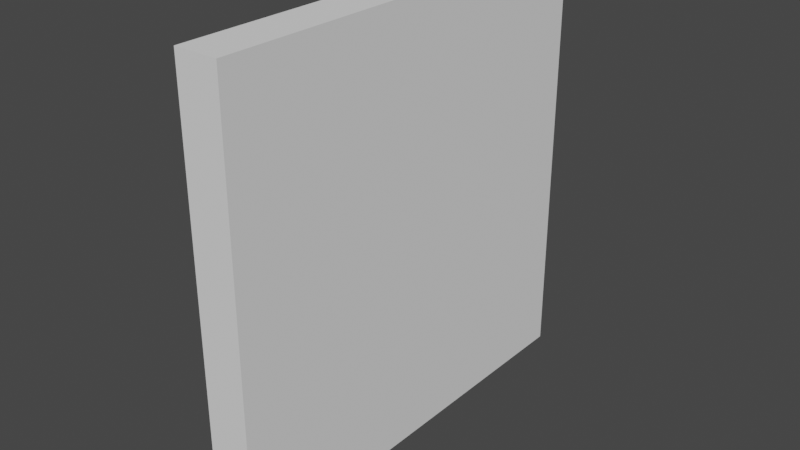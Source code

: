 # Source: Wall.blend  (saved by Blender 2.81.16; exported with 4.5.12 LTS)
import bpy
from mathutils import Matrix  # noqa: F401  (used for matrix-valued properties, if any)

bpy.ops.wm.read_factory_settings(use_empty=True)
scene = bpy.context.scene
scene.name = 'Scene'

# ---- world
world_world = bpy.data.worlds.new('World'); scene.world = world_world
world_world.use_nodes = True; world_world.node_tree.nodes.clear()
_N = world_world.node_tree.nodes; _L = world_world.node_tree.links
n0 = _N.new('ShaderNodeOutputWorld'); n0.name = 'World Output'; n0.location = (300, 300)
n1 = _N.new('ShaderNodeBackground'); n1.name = 'Background'; n1.location = (10, 300)
n1.inputs[0].default_value = (0.05088, 0.05088, 0.05088, 1.0)
_L.new(n1.outputs[0], n0.inputs[0])
n0.is_active_output = True
world_world.color = (0.05088, 0.05088, 0.05088)
world_world.use_sun_shadow = False
world_world.sun_shadow_jitter_overblur = 0.0

# ---- meshes
me_cube_001 = bpy.data.meshes.new('Cube.001')
me_cube_001.from_pydata([(0.9, -1.0, 0.0), (0.9, -1.0, 2.0), (0.9, 1.0, 0.0), (0.9, 1.0, 2.0), (1.1, -1.0, 0.0), (1.1, -1.0, 2.0), (1.1, 1.0, 0.0), (1.1, 1.0, 2.0)], [], [(0, 1, 3, 2), (2, 3, 7, 6), (6, 7, 5, 4), (4, 5, 1, 0), (2, 6, 4, 0), (7, 3, 1, 5)])
_uv = me_cube_001.uv_layers.new(name='UVMap')
_uv.uv.foreach_set('vector', [0.375, 0.0, 0.625, 0.0, 0.625, 0.25, 0.375, 0.25, 0.375, 0.25, 0.625, 0.25, 0.625, 0.5, 0.375, 0.5, 0.375, 0.5, 0.625, 0.5, 0.625, 0.75, 0.375, 0.75, 0.375, 0.75, 0.625, 0.75, 0.625, 1.0, 0.375, 1.0, 0.125, 0.5, 0.375, 0.5, 0.375, 0.75, 0.125, 0.75, 0.625, 0.5, 0.875, 0.5, 0.875, 0.75, 0.625, 0.75])
me_cube_001.use_remesh_fix_poles = True
me_cube_001.use_remesh_preserve_attributes = False
me_cube_001.use_mirror_vertex_groups = False
me_cube_001.update()

# ---- objects
ob_wall = bpy.data.objects.new('Wall', me_cube_001)

# ---- transforms, parenting, visibility, modifiers, constraints
ob_wall.location = (0.0, 0.0, 0.0)
ob_wall.lineart.crease_threshold = 0.0

# ---- collection membership
scene.collection.objects.link(ob_wall)

# ---- scene / render settings (as saved in the file)
scene.frame_start = 1; scene.frame_end = 250; scene.frame_set(1)
scene.render.engine = 'BLENDER_EEVEE_NEXT'
scene.cycles.use_denoising = False
scene.cycles.samples = 128
scene.cycles.sampling_pattern = 'TABULATED_SOBOL'
scene.cycles.use_adaptive_sampling = False
scene.cycles.use_light_tree = False
scene.view_settings.view_transform = 'Filmic'
bpy.context.view_layer.update()

# ---- added for rendering (the .blend has no active camera and no usable light): camera, sun
cam_auto = bpy.data.cameras.new('AutoCamera')
cam_auto.lens = 50.0
cam_auto.sensor_width = 36.0
cam_auto.clip_end = 1000.0
ob_auto_camera = bpy.data.objects.new('AutoCamera', cam_auto)
scene.collection.objects.link(ob_auto_camera)
ob_auto_camera.location = (3.62346, -3.14816, 3.09877)
ob_auto_camera.rotation_euler = (1.09748, -7.21219e-08, 0.694738)
scene.camera = ob_auto_camera
light_auto_sun = bpy.data.lights.new('AutoSun', 'SUN')
light_auto_sun.energy = 3.0
light_auto_sun.angle = 0.0523599
ob_auto_sun = bpy.data.objects.new('AutoSun', light_auto_sun)
scene.collection.objects.link(ob_auto_sun)
ob_auto_sun.rotation_euler = (0.872665, 0.174533, 0.523599)
bpy.context.view_layer.update()

